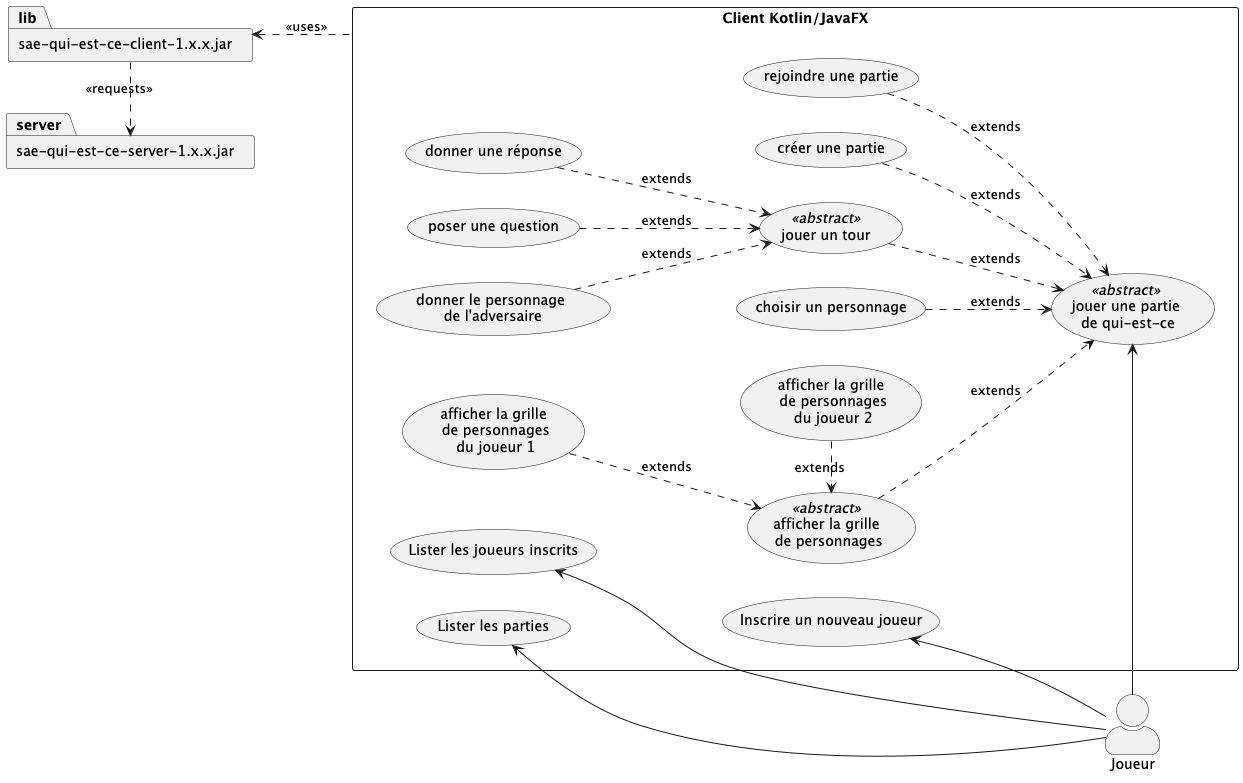

The diagram above was rendered by PlantUML. Its source (embedded in the PNG):
@startuml
skinparam actorStyle awesome
left to right direction

rectangle "Client Kotlin/JavaFX" as client {
"Inscrire un nouveau joueur" as (newJoueur)
"Lister les joueurs inscrits" as (listerJoueurs)
"Lister les parties" as (listerParties)

"jouer une partie\n de qui-est-ce" as (jouerPartie) <<abstract>>
"créer une partie" as (creerPartie)
"rejoindre une partie" as (rejoindrePartie)
"choisir un personnage" as (choisirPersonnage)
"afficher la grille\n de personnages" as (afficherGrille) <<abstract>>
"afficher la grille\n de personnages\n du joueur 1" as (afficherGrille1)
"afficher la grille\n de personnages\n du joueur 2" as (afficherGrille2)
"jouer un tour" as (jouerTour) <<abstract>>
"poser une question" as (poserQuestion)
"donner une réponse" as (donnerReponse)
"donner le personnage\n de l'adversaire" as (donnerPersonnage)
}

(newJoueur) -up[hidden]- (listerJoueurs)
(newJoueur)-right[hidden]- (afficherGrille)
(listerJoueurs)-right[hidden]- (afficherGrille)
(afficherGrille)-up[hidden]-(listerParties)
(afficherGrille)-up[hidden]-(jouerPartie)

(afficherGrille1) .> (afficherGrille) : extends
(afficherGrille2) .> (afficherGrille) : extends
(afficherGrille1) -[hidden]- (afficherGrille2)

(creerPartie) ..> (jouerPartie) : extends
(rejoindrePartie) ..> (jouerPartie)  : extends
(choisirPersonnage) ..> (jouerPartie)  : extends
(afficherGrille) ..> (jouerPartie)  : extends
(jouerTour) ..> (jouerPartie)  : extends

(poserQuestion) ..> (jouerTour) : extends
(donnerReponse) ..> (jouerTour) : extends
(donnerPersonnage) ..> (jouerTour) : extends

package "sae-qui-est-ce-client-1.x.x.jar" as lib

package "sae-qui-est-ce-server-1.x.x.jar" as server

client .up.> lib : <<uses>>

lib .right.> server : <<requests>>

Joueur -left-> (newJoueur)
Joueur -left-> (listerJoueurs)
Joueur -left-> (jouerPartie)
Joueur -left-> (listerParties)
@enduml